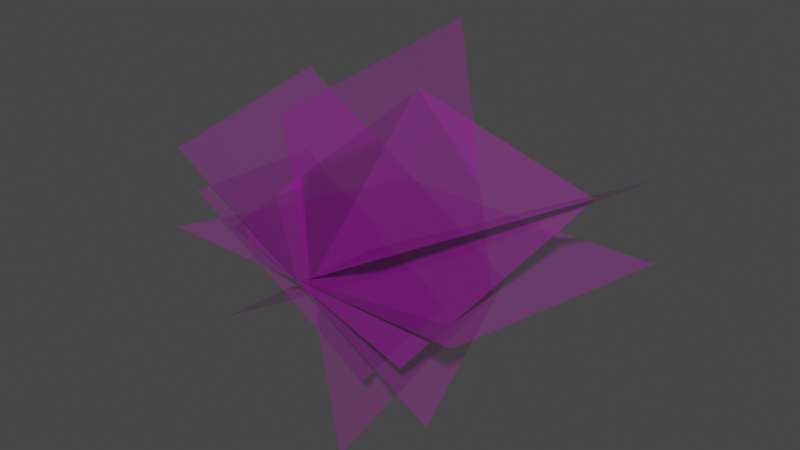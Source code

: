 # Source: Grass.blend  (saved by Blender 2.81.16; exported with 4.5.12 LTS)
import bpy
from mathutils import Matrix  # noqa: F401  (used for matrix-valued properties, if any)

bpy.ops.wm.read_factory_settings(use_empty=True)
scene = bpy.context.scene
scene.name = 'Scene'

# ---- collections
col_collection = bpy.data.collections.new('Collection'); scene.collection.children.link(col_collection)

# ---- images (referenced by path relative to the original .blend; pixels are not part of the script)
import os
ASSET_DIR = os.environ.get("B2B_ASSET_DIR", "")  # directory of the original .blend (textures are referenced by path, not embedded)
HERE = os.path.dirname(os.path.abspath(__file__))  # packed textures are extracted next to this script under _unpacked/

def load_image(name, relpath, width, height, colorspace="sRGB"):
    """Load a texture the original file referenced (path relative to the .blend, or extracted next to this script)."""
    p = next((c for c in (os.path.join(HERE, relpath), os.path.join(ASSET_DIR, relpath)) if relpath and os.path.exists(c)), "")
    if p:
        img = bpy.data.images.load(p, check_existing=True)
        img.name = name
    else:  # same state as the original file: an image datablock whose file is absent (Cycles renders it pink)
        img = bpy.data.images.new(name, width, height)
        img.source = "FILE"
        img.filepath = "//" + (relpath or name)
    img.colorspace_settings.name = colorspace
    return img
img_map__3 = load_image('Map #3', 'Green_Grass_R_AlbedoA.tga', 1024, 1024, 'sRGB')
img_map__3_001 = load_image('Map #3.001', 'Green_Grass_R_AlbedoA.tga', 1024, 1024, 'Non-Color')

# ---- materials (node trees are filled in below, after node groups)
mat_01___default = bpy.data.materials.new('01 - Default')
mat_01___default.use_transparent_shadow = False
mat_01___default.diffuse_color = (0.5882, 0.5882, 0.5882, 1.0)
mat_01___default.roughness = 0.8586
mat_01___default.specular_intensity = 0.0
mat_01___default.metallic = 1.0

# ---- material node trees
mat_01___default.use_nodes = True; mat_01___default.node_tree.nodes.clear()
_N = mat_01___default.node_tree.nodes; _L = mat_01___default.node_tree.links
n0 = _N.new('ShaderNodeOutputMaterial'); n0.name = 'Material Output'; n0.location = (300, 300)
n1 = _N.new('ShaderNodeBsdfPrincipled'); n1.name = 'Principled BSDF'; n1.location = (10, 300)
n1.distribution = 'GGX'
n1.subsurface_method = 'BURLEY'
n1.inputs[1].default_value = 1.0
n1.inputs[2].default_value = 0.8586
n1.inputs[3].default_value = 1.45
n1.inputs[13].default_value = 0.0
n1.inputs[27].default_value = (0.0, 0.0, 0.0, 1.0)
n1.inputs[28].default_value = 1.0
n2 = _N.new('ShaderNodeNormalMap'); n2.name = 'Normal Map'; n2.location = (-300, -300)
n2.label = 'Normal/Map'
n3 = _N.new('ShaderNodeTexImage'); n3.name = 'Image Texture'; n3.location = (-300, 600)
n3.image = img_map__3
n4 = _N.new('ShaderNodeTexImage'); n4.name = 'Image Texture.001'; n4.location = (-300, 0)
n4.image = img_map__3_001
_L.new(n1.outputs[0], n0.inputs[0])
_L.new(n2.outputs[0], n1.inputs[5])
_L.new(n3.outputs[0], n1.inputs[0])
_L.new(n4.outputs[0], n1.inputs[4])
n0.is_active_output = True

# ---- world
world_world = bpy.data.worlds.new('World'); scene.world = world_world
world_world.use_nodes = True; world_world.node_tree.nodes.clear()
_N = world_world.node_tree.nodes; _L = world_world.node_tree.links
n0 = _N.new('ShaderNodeOutputWorld'); n0.name = 'World Output'; n0.location = (300, 300)
n1 = _N.new('ShaderNodeBackground'); n1.name = 'Background'; n1.location = (10, 300)
n1.inputs[0].default_value = (0.05088, 0.05088, 0.05088, 1.0)
_L.new(n1.outputs[0], n0.inputs[0])
n0.is_active_output = True
world_world.color = (0.05088, 0.05088, 0.05088)
world_world.use_sun_shadow = False
world_world.sun_shadow_jitter_overblur = 0.0

# ---- meshes
me_mesh = bpy.data.meshes.new('Mesh')
me_mesh.from_pydata([(-0.8888, -0.2422, 0.04298), (1.074, -0.2422, 0.04298), (-0.8888, 1.819, -0.3845), (1.074, 1.819, -0.3845), (-0.8288, 0.02058, -0.657), (0.705, -0.3718, 0.5041), (-0.2004, 1.506, -0.657), (1.333, 1.114, 0.5041), (-0.6832, -0.345, 0.6215), (0.8622, -0.1496, -0.5736), (-1.417, 1.417, 0.4501), (0.1286, 1.612, -0.7449), (-0.009046, -0.2293, 0.9459), (0.3077, -0.2132, -0.9916), (-0.4196, 1.79, 0.8955), (-0.1028, 1.806, -1.042), (-0.2235, 1.125, 0.6521), (-0.478, -0.1831, 0.1511), (0.8418, -0.3354, -0.1216), (1.096, 0.9729, 0.3793), (-0.03558, 1.158, -0.8054), (0.4261, -0.1504, -0.485), (-0.6066, -0.3027, 0.3809), (-1.068, 1.006, 0.06055), (1.074, 0.4448, -0.09952), (1.074, 1.132, -0.242), (-0.8888, 1.132, -0.242), (-0.8888, 0.4448, -0.09952), (0.9145, 0.1234, 0.5041), (1.124, 0.6185, 0.5041), (-0.4098, 1.011, -0.657), (-0.6193, 0.5157, -0.657), (0.3731, 1.025, -0.6878), (-1.172, 0.8297, 0.5072), (0.1709, 0.4598, -1.008), (0.03401, 1.133, -1.025), (-0.2827, 1.117, 0.9123), (-0.1459, 0.4438, 0.9291), (0.9267, 0.1007, 0.04534), (1.012, 0.5368, 0.2123), (-0.3083, 0.6891, 0.4851), (-0.3931, 0.253, 0.3181), (0.1183, 0.7218, -0.6986), (-0.9144, 0.5695, 0.1673), (0.6176, 0.4377, -0.6307), (-0.9277, 0.2423, 0.5644), (-0.7605, 0.1334, 0.2741), (0.2722, 0.2857, -0.5918)], [], [(24, 25, 26, 27), (28, 29, 30, 31), (32, 33, 45, 44), (34, 35, 36, 37), (38, 39, 40, 41), (43, 46, 47, 42), (3, 2, 26, 25), (27, 0, 1, 24), (7, 6, 30, 29), (31, 4, 5, 28), (11, 10, 33, 32), (15, 14, 36, 35), (37, 12, 13, 34), (19, 16, 40, 39), (41, 17, 18, 38), (23, 43, 42, 20), (8, 9, 44, 45), (22, 21, 47, 46)])
_uv = me_mesh.uv_layers.new(name='UVChannel_1')
_uv.uv.foreach_set('vector', [1.0, 0.3358, 1.0, 0.6662, -3.725e-09, 0.6662, 3.725e-09, 0.3358, 1.0, 0.3358, 1.0, 0.6662, -3.725e-09, 0.6662, 3.725e-09, 0.3358, 1.0, 0.6662, -3.725e-09, 0.6662, 1.118e-08, 0.3358, 1.0, 0.3358, 1.0, 0.3358, 1.0, 0.6662, -3.725e-09, 0.6662, 3.725e-09, 0.3358, 1.0, 0.3358, 1.0, 0.6662, -3.725e-09, 0.6662, 3.725e-09, 0.3358, 1.0, 0.6662, 1.0, 0.3358, 1.118e-08, 0.3358, -3.725e-09, 0.6662, 1.0, 1.0, -1.863e-08, 1.0, -3.725e-09, 0.6662, 1.0, 0.6662, 3.725e-09, 0.3358, 1.863e-08, -1.071e-07, 1.0, 1.066e-07, 1.0, 0.3358, 1.0, 1.0, -1.863e-08, 1.0, -3.725e-09, 0.6662, 1.0, 0.6662, 3.725e-09, 0.3358, 1.863e-08, -1.071e-07, 1.0, 1.066e-07, 1.0, 0.3358, 1.0, 1.0, -1.863e-08, 1.0, -3.725e-09, 0.6662, 1.0, 0.6662, 1.0, 1.0, -1.863e-08, 1.0, -3.725e-09, 0.6662, 1.0, 0.6662, 3.725e-09, 0.3358, 1.863e-08, -1.071e-07, 1.0, 1.066e-07, 1.0, 0.3358, 1.0, 1.0, -1.863e-08, 1.0, -3.725e-09, 0.6662, 1.0, 0.6662, 3.725e-09, 0.3358, 1.863e-08, -1.071e-07, 1.0, 1.066e-07, 1.0, 0.3358, 1.0, 1.0, 1.0, 0.6662, -3.725e-09, 0.6662, -1.863e-08, 1.0, 1.863e-08, -1.071e-07, 1.0, 1.066e-07, 1.0, 0.3358, 1.118e-08, 0.3358, 1.0, 1.066e-07, 1.863e-08, -1.071e-07, 1.118e-08, 0.3358, 1.0, 0.3358])
_ca = me_mesh.color_attributes.new('Col', 'BYTE_COLOR', 'CORNER')
_ca.data.foreach_set('color', [1.0, 1.0, 1.0, 0.3333, 1.0, 1.0, 1.0, 0.6667, 1.0, 1.0, 1.0, 0.6667, 1.0, 1.0, 1.0, 0.3333, 1.0, 1.0, 1.0, 0.3333, 1.0, 1.0, 1.0, 0.6667, 1.0, 1.0, 1.0, 0.6667, 1.0, 1.0, 1.0, 0.3333, 1.0, 1.0, 1.0, 0.6667, 1.0, 1.0, 1.0, 0.6667, 1.0, 1.0, 1.0, 0.3333, 1.0, 1.0, 1.0, 0.3333, 1.0, 1.0, 1.0, 0.3333, 1.0, 1.0, 1.0, 0.6667, 1.0, 1.0, 1.0, 0.6667, 1.0, 1.0, 1.0, 0.3333, 1.0, 1.0, 1.0, 0.3333, 1.0, 1.0, 1.0, 0.6667, 1.0, 1.0, 1.0, 0.6667, 1.0, 1.0, 1.0, 0.3333, 1.0, 1.0, 1.0, 0.6667, 1.0, 1.0, 1.0, 0.3333, 1.0, 1.0, 1.0, 0.3333, 1.0, 1.0, 1.0, 0.6667, 1.0, 1.0, 1.0, 1.0, 1.0, 1.0, 1.0, 1.0, 1.0, 1.0, 1.0, 0.6667, 1.0, 1.0, 1.0, 0.6667, 1.0, 1.0, 1.0, 0.3333, 1.0, 1.0, 1.0, 0.0, 1.0, 1.0, 1.0, 0.0, 1.0, 1.0, 1.0, 0.3333, 1.0, 1.0, 1.0, 1.0, 1.0, 1.0, 1.0, 1.0, 1.0, 1.0, 1.0, 0.6667, 1.0, 1.0, 1.0, 0.6667, 1.0, 1.0, 1.0, 0.3333, 1.0, 1.0, 1.0, 0.0, 1.0, 1.0, 1.0, 0.0, 1.0, 1.0, 1.0, 0.3333, 1.0, 1.0, 1.0, 1.0, 1.0, 1.0, 1.0, 1.0, 1.0, 1.0, 1.0, 0.6667, 1.0, 1.0, 1.0, 0.6667, 1.0, 1.0, 1.0, 1.0, 1.0, 1.0, 1.0, 1.0, 1.0, 1.0, 1.0, 0.6667, 1.0, 1.0, 1.0, 0.6667, 1.0, 1.0, 1.0, 0.3333, 1.0, 1.0, 1.0, 0.0, 1.0, 1.0, 1.0, 0.0, 1.0, 1.0, 1.0, 0.3333, 1.0, 1.0, 1.0, 1.0, 1.0, 1.0, 1.0, 1.0, 1.0, 1.0, 1.0, 0.6667, 1.0, 1.0, 1.0, 0.6667, 1.0, 1.0, 1.0, 0.3333, 1.0, 1.0, 1.0, 0.0, 1.0, 1.0, 1.0, 0.0, 1.0, 1.0, 1.0, 0.3333, 1.0, 1.0, 1.0, 1.0, 1.0, 1.0, 1.0, 0.6667, 1.0, 1.0, 1.0, 0.6667, 1.0, 1.0, 1.0, 1.0, 1.0, 1.0, 1.0, 0.0, 1.0, 1.0, 1.0, 0.0, 1.0, 1.0, 1.0, 0.3333, 1.0, 1.0, 1.0, 0.3333, 1.0, 1.0, 1.0, 0.0, 1.0, 1.0, 1.0, 0.0, 1.0, 1.0, 1.0, 0.3333, 1.0, 1.0, 1.0, 0.3333])
me_mesh.materials.append(mat_01___default)
me_mesh.use_remesh_fix_poles = True
me_mesh.use_remesh_preserve_attributes = False
me_mesh.use_mirror_vertex_groups = False
me_mesh.update()
me_mesh.normals_split_custom_set([tuple(v) for v in zip(*[iter([3.245e-08, 0.2031, 0.9792, 3.245e-08, 0.2031, 0.9792, 3.245e-08, 0.2031, 0.9792, 3.245e-08, 0.2031, 0.9792, -0.5487, 0.2321, 0.8032, -0.5487, 0.2321, 0.8032, -0.5487, 0.2321, 0.8032, -0.5487, 0.2321, 0.8032, 0.5576, 0.3071, 0.7712, 0.5576, 0.3071, 0.7712, 0.5576, 0.3071, 0.7712, 0.5576, 0.3071, 0.7712, 0.9666, 0.2005, 0.1597, 0.9666, 0.2005, 0.1597, 0.9666, 0.2005, 0.1597, 0.9666, 0.2005, 0.1597, 0.1453, -0.3783, 0.9142, 0.1453, -0.3783, 0.9142, 0.1453, -0.3783, 0.9142, 0.1453, -0.3783, 0.9142, 0.5614, 0.3783, 0.736, 0.5614, 0.3783, 0.736, 0.5614, 0.3783, 0.736, 0.5614, 0.3783, 0.736, 2.163e-08, 0.2031, 0.9792, 2.163e-08, 0.2031, 0.9792, 2.163e-08, 0.2031, 0.9792, 2.163e-08, 0.2031, 0.9792, 0.0, 0.2031, 0.9792, 0.0, 0.2031, 0.9792, 0.0, 0.2031, 0.9792, 0.0, 0.2031, 0.9792, -0.5487, 0.2321, 0.8032, -0.5487, 0.2321, 0.8032, -0.5487, 0.2321, 0.8032, -0.5487, 0.2321, 0.8032, -0.5487, 0.2321, 0.8032, -0.5487, 0.2321, 0.8032, -0.5487, 0.2321, 0.8032, -0.5487, 0.2321, 0.8032, 0.5576, 0.3071, 0.7712, 0.5576, 0.3071, 0.7712, 0.5576, 0.3071, 0.7712, 0.5576, 0.3071, 0.7712, 0.9666, 0.2005, 0.1597, 0.9666, 0.2005, 0.1597, 0.9666, 0.2005, 0.1597, 0.9666, 0.2005, 0.1597, 0.9666, 0.2005, 0.1597, 0.9666, 0.2005, 0.1597, 0.9666, 0.2005, 0.1597, 0.9666, 0.2005, 0.1597, 0.1453, -0.3783, 0.9142, 0.1453, -0.3783, 0.9142, 0.1453, -0.3783, 0.9142, 0.1453, -0.3783, 0.9142, 0.1453, -0.3783, 0.9142, 0.1453, -0.3783, 0.9142, 0.1453, -0.3783, 0.9142, 0.1453, -0.3783, 0.9142, 0.5614, 0.3783, 0.736, 0.5614, 0.3783, 0.736, 0.5614, 0.3783, 0.736, 0.5614, 0.3783, 0.736, 0.5576, 0.3071, 0.7712, 0.5576, 0.3071, 0.7712, 0.5576, 0.3071, 0.7712, 0.5576, 0.3071, 0.7712, 0.5614, 0.3783, 0.736, 0.5614, 0.3783, 0.736, 0.5614, 0.3783, 0.736, 0.5614, 0.3783, 0.736])] * 3)])

# ---- objects
ob_grass_mesh_asset = bpy.data.objects.new('Grass_Mesh_Asset', me_mesh)

# ---- transforms, parenting, visibility, modifiers, constraints
ob_grass_mesh_asset.location = (0.0, 0.0, 0.0)
ob_grass_mesh_asset.color = (0.8, 0.8, 0.8, 1.0)
ob_grass_mesh_asset.lineart.crease_threshold = 0.0

# ---- collection membership
col_collection.objects.link(ob_grass_mesh_asset)

# ---- scene / render settings (as saved in the file)
scene.frame_start = 1; scene.frame_end = 250; scene.frame_set(1)
scene.render.engine = 'BLENDER_EEVEE_NEXT'
scene.render.fps = 30
scene.cycles.use_denoising = False
scene.cycles.samples = 128
scene.cycles.sampling_pattern = 'TABULATED_SOBOL'
scene.cycles.use_adaptive_sampling = False
scene.cycles.use_light_tree = False
scene.view_settings.view_transform = 'Filmic'
bpy.context.view_layer.update()

# ---- added for rendering (the .blend has no active camera and no usable light): camera, sun
cam_auto = bpy.data.cameras.new('AutoCamera')
cam_auto.lens = 50.0
cam_auto.sensor_width = 36.0
cam_auto.clip_end = 1000.0
ob_auto_camera = bpy.data.objects.new('AutoCamera', cam_auto)
scene.collection.objects.link(ob_auto_camera)
ob_auto_camera.location = (3.6954, -3.76091, 2.94158)
ob_auto_camera.rotation_euler = (1.09748, -7.21219e-08, 0.694738)
scene.camera = ob_auto_camera
light_auto_sun = bpy.data.lights.new('AutoSun', 'SUN')
light_auto_sun.energy = 3.0
light_auto_sun.angle = 0.0523599
ob_auto_sun = bpy.data.objects.new('AutoSun', light_auto_sun)
scene.collection.objects.link(ob_auto_sun)
ob_auto_sun.rotation_euler = (0.872665, 0.174533, 0.523599)
bpy.context.view_layer.update()
